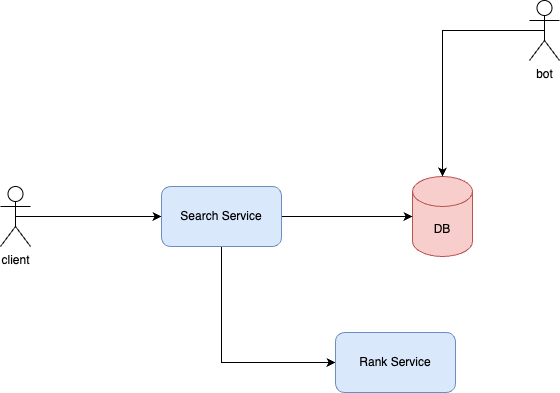

The diagram above was exported from draw.io. Its source (the exported page's mxGraphModel, read from the mxfile embedded in the PNG):
<mxGraphModel dx="787" dy="609" grid="0" gridSize="10" guides="1" tooltips="1" connect="1" arrows="1" fold="1" page="1" pageScale="1" pageWidth="2339" pageHeight="3300" math="0" shadow="0">
  <root>
    <mxCell id="0" />
    <mxCell id="1" parent="0" />
    <mxCell id="z_DLRxotmHoayRu0g5cD-1" value="DB" style="shape=cylinder3;whiteSpace=wrap;html=1;boundedLbl=1;backgroundOutline=1;size=15;fillColor=#f8cecc;strokeColor=#b85450;" vertex="1" parent="1">
      <mxGeometry x="473" y="222" width="60" height="80" as="geometry" />
    </mxCell>
    <mxCell id="z_DLRxotmHoayRu0g5cD-3" style="edgeStyle=orthogonalEdgeStyle;rounded=0;orthogonalLoop=1;jettySize=auto;html=1;exitX=0.5;exitY=0.5;exitDx=0;exitDy=0;exitPerimeter=0;" edge="1" parent="1" source="z_DLRxotmHoayRu0g5cD-2" target="z_DLRxotmHoayRu0g5cD-1">
      <mxGeometry relative="1" as="geometry" />
    </mxCell>
    <mxCell id="z_DLRxotmHoayRu0g5cD-2" value="bot" style="shape=umlActor;verticalLabelPosition=bottom;verticalAlign=top;html=1;outlineConnect=0;" vertex="1" parent="1">
      <mxGeometry x="590" y="46" width="30" height="60" as="geometry" />
    </mxCell>
    <mxCell id="z_DLRxotmHoayRu0g5cD-7" style="edgeStyle=orthogonalEdgeStyle;rounded=0;orthogonalLoop=1;jettySize=auto;html=1;exitX=0.5;exitY=0.5;exitDx=0;exitDy=0;exitPerimeter=0;" edge="1" parent="1" source="z_DLRxotmHoayRu0g5cD-4" target="z_DLRxotmHoayRu0g5cD-5">
      <mxGeometry relative="1" as="geometry" />
    </mxCell>
    <mxCell id="z_DLRxotmHoayRu0g5cD-4" value="client" style="shape=umlActor;verticalLabelPosition=bottom;verticalAlign=top;html=1;outlineConnect=0;" vertex="1" parent="1">
      <mxGeometry x="61" y="232" width="30" height="60" as="geometry" />
    </mxCell>
    <mxCell id="z_DLRxotmHoayRu0g5cD-8" style="edgeStyle=orthogonalEdgeStyle;rounded=0;orthogonalLoop=1;jettySize=auto;html=1;exitX=1;exitY=0.5;exitDx=0;exitDy=0;" edge="1" parent="1" source="z_DLRxotmHoayRu0g5cD-5" target="z_DLRxotmHoayRu0g5cD-1">
      <mxGeometry relative="1" as="geometry" />
    </mxCell>
    <mxCell id="z_DLRxotmHoayRu0g5cD-9" style="edgeStyle=orthogonalEdgeStyle;rounded=0;orthogonalLoop=1;jettySize=auto;html=1;exitX=0.5;exitY=1;exitDx=0;exitDy=0;entryX=0;entryY=0.5;entryDx=0;entryDy=0;" edge="1" parent="1" source="z_DLRxotmHoayRu0g5cD-5" target="z_DLRxotmHoayRu0g5cD-6">
      <mxGeometry relative="1" as="geometry" />
    </mxCell>
    <mxCell id="z_DLRxotmHoayRu0g5cD-5" value="Search Service" style="rounded=1;whiteSpace=wrap;html=1;fillColor=#dae8fc;strokeColor=#6c8ebf;" vertex="1" parent="1">
      <mxGeometry x="222" y="232" width="120" height="60" as="geometry" />
    </mxCell>
    <mxCell id="z_DLRxotmHoayRu0g5cD-6" value="Rank Service" style="rounded=1;whiteSpace=wrap;html=1;fillColor=#dae8fc;strokeColor=#6c8ebf;" vertex="1" parent="1">
      <mxGeometry x="396" y="378" width="120" height="60" as="geometry" />
    </mxCell>
  </root>
</mxGraphModel>